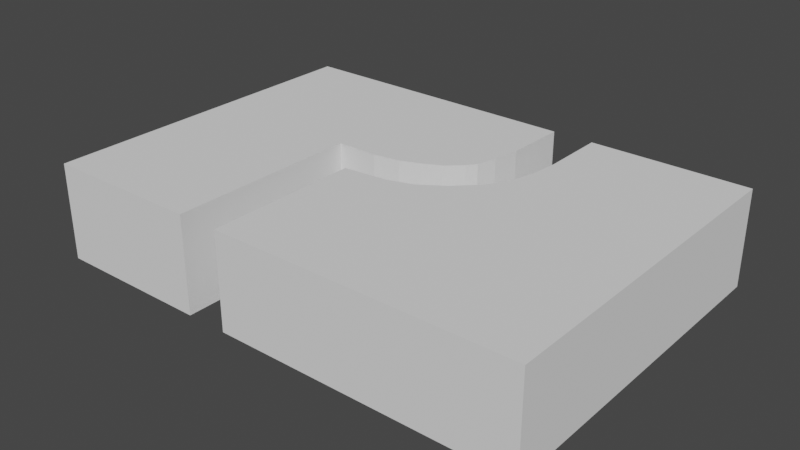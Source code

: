 # Source: mdl_LeftCurveEnter_RightStraightExit.blend  (saved by Blender 2.80.75; exported with 4.5.12 LTS)
import bpy
from mathutils import Matrix  # noqa: F401  (used for matrix-valued properties, if any)

bpy.ops.wm.read_factory_settings(use_empty=True)
scene = bpy.context.scene
scene.name = 'Scene'

# ---- collections
col_collection = bpy.data.collections.new('Collection'); scene.collection.children.link(col_collection)

# ---- world
world_world = bpy.data.worlds.new('World'); scene.world = world_world
world_world.use_nodes = True; world_world.node_tree.nodes.clear()
_N = world_world.node_tree.nodes; _L = world_world.node_tree.links
n0 = _N.new('ShaderNodeOutputWorld'); n0.name = 'World Output'; n0.location = (300, 300)
n1 = _N.new('ShaderNodeBackground'); n1.name = 'Background'; n1.location = (10, 300)
n1.inputs[0].default_value = (0.05088, 0.05088, 0.05088, 1.0)
_L.new(n1.outputs[0], n0.inputs[0])
n0.is_active_output = True
world_world.color = (0.05088, 0.05088, 0.05088)
world_world.use_sun_shadow = False
world_world.sun_shadow_jitter_overblur = 0.0

# ---- meshes
me_cube = bpy.data.meshes.new('Cube')
me_cube.from_pydata([(-3.6, 0.7, -2.5), (-3.6, -0.7, -2.5), (-3.6, 0.7, 2.5), (-3.6, -0.7, 2.5), (3.6, 0.7, -2.5), (3.6, -0.7, -2.5), (3.6, 0.7, 2.5), (3.6, -0.7, 2.5), (0.5379, -0.7, -0.9314), (0.5379, 0.7, -0.9314), (0.6807, -0.7, -1.6), (0.6807, 0.7, -1.6), (0.6207, -0.7, -1.21), (0.6207, 0.7, -1.21), (0.7, 0.7, -2.5), (0.7, -0.7, -2.5), (1.301, -0.7, -1.56), (1.301, 0.7, -1.56), (1.3, 0.7, -2.5), (1.3, -0.7, -2.5), (1.261, -0.7, -1.18), (1.261, 0.7, -1.18), (0.4407, -0.7, -0.8), (0.4407, 0.7, -0.8), (0.2207, -0.7, -0.6), (0.2207, 0.7, -0.6), (1.171, -0.7, -0.81), (1.171, 0.7, -0.81), (-0.0369, -0.7, -0.4744), (-0.0369, 0.7, -0.4744), (0.9807, -0.7, -0.48), (0.9807, 0.7, -0.48), (-0.3181, -0.7, -0.3628), (-0.3181, 0.7, -0.3628), (0.6607, -0.7, -0.16), (0.6607, 0.7, -0.16), (-0.7, -0.7, -0.3), (-0.7, 0.7, -0.3), (-1.299, -0.7, -0.3), (-1.299, 0.7, -0.3), (0.3007, -0.7, 0.08), (0.3007, 0.7, 0.08), (-0.06932, -0.7, 0.2), (-0.06932, 0.7, 0.2), (-1.3, -0.7, 2.5), (-1.3, 0.7, 2.5), (-0.6994, -0.7, 0.2637), (-0.6999, 0.7, 0.2607), (-0.7, -0.7, 2.5), (-0.7, 0.7, 2.5)], [], [(0, 1, 3, 2), (2, 3, 44, 45), (6, 7, 5, 4), (4, 5, 19, 18), (2, 45, 39, 37, 33, 29, 25, 23, 9, 13, 11, 14, 0), (7, 48, 46, 42, 40, 34, 30, 26, 20, 16, 19, 5), (41, 40, 42, 43), (38, 39, 45, 44), (24, 25, 29, 28), (36, 37, 39, 38), (14, 15, 1, 0), (8, 9, 23, 22), (10, 11, 13, 12), (28, 29, 33, 32), (31, 30, 34, 35), (32, 33, 37, 36), (49, 48, 7, 6), (16, 17, 18, 19), (21, 20, 26, 27), (17, 16, 20, 21), (27, 26, 30, 31), (43, 42, 46, 47), (35, 34, 40, 41), (47, 46, 48, 49), (18, 17, 21, 27, 31, 35, 41, 43, 47, 49, 6, 4), (22, 23, 25, 24), (12, 13, 9, 8), (15, 10, 12, 8, 22, 24, 28, 32, 36, 38, 44, 3, 1), (11, 10, 15, 14)])
_uv = me_cube.uv_layers.new(name='UVMap')
_uv.uv.foreach_set('vector', [0.375, 0.0, 0.625, 0.0, 0.625, 0.25, 0.375, 0.25, 0.375, 0.25, 0.625, 0.25, 0.625, 0.3299, 0.375, 0.3299, 0.375, 0.5, 0.625, 0.5, 0.625, 0.75, 0.375, 0.75, 0.375, 0.75, 0.625, 0.75, 0.625, 0.8298, 0.375, 0.8298, 0.125, 0.5, 0.2049, 0.5, 0.2049, 0.64, 0.2257, 0.64, 0.239, 0.6431, 0.2487, 0.6487, 0.2577, 0.655, 0.2653, 0.665, 0.2687, 0.6716, 0.2716, 0.6855, 0.2736, 0.705, 0.2742, 0.75, 0.125, 0.75, 0.625, 0.5, 0.7743, 0.5, 0.7743, 0.6118, 0.7524, 0.615, 0.7396, 0.621, 0.7271, 0.633, 0.7159, 0.649, 0.7094, 0.6655, 0.7062, 0.684, 0.7048, 0.703, 0.7048, 0.75, 0.625, 0.75, 0.5875, 0.25, 0.4125, 0.25, 0.4125, 0.25, 0.5875, 0.25, 0.4125, 0.75, 0.5875, 0.75, 0.5875, 0.5141, 0.4125, 0.5141, 0.4125, 1.0, 0.5875, 1.0, 0.5875, 1.0, 0.4125, 1.0, 0.4125, 0.9836, 0.5875, 0.9971, 0.5875, 0.75, 0.4125, 0.75, 0.375, 0.8508, 0.625, 0.8508, 0.625, 1.0, 0.375, 1.0, 0.4125, 1.0, 0.5875, 1.0, 0.5875, 1.0, 0.4125, 1.0, 0.4125, 1.0, 0.5875, 1.0, 0.5875, 1.0, 0.4125, 1.0, 0.4125, 1.0, 0.5875, 1.0, 0.5875, 1.0, 0.4125, 1.0, 0.5875, 0.25, 0.4125, 0.25, 0.4125, 0.25, 0.5875, 0.25, 0.4125, 1.0, 0.5875, 1.0, 0.5904, 1.0, 0.4289, 1.0, 0.375, 0.3507, 0.625, 0.3507, 0.625, 0.5, 0.375, 0.5, 0.4125, 0.25, 0.5875, 0.25, 0.5875, 0.25, 0.4125, 0.25, 0.5875, 0.25, 0.4125, 0.25, 0.4125, 0.25, 0.5875, 0.25, 0.5875, 0.25, 0.4125, 0.25, 0.4125, 0.25, 0.5875, 0.25, 0.5875, 0.25, 0.4125, 0.25, 0.4125, 0.25, 0.5875, 0.25, 0.5875, 0.25, 0.4125, 0.25, 0.405, 0.25, 0.5449, 0.25, 0.5875, 0.25, 0.4125, 0.25, 0.4125, 0.25, 0.5875, 0.25, 0.6175, 0.25, 0.5824, 0.25, 0.3899, 0.25, 0.3913, 0.25, 0.2952, 0.75, 0.2952, 0.703, 0.2938, 0.684, 0.2906, 0.6655, 0.2841, 0.649, 0.2729, 0.633, 0.2604, 0.621, 0.2476, 0.615, 0.2257, 0.612, 0.2257, 0.5, 0.375, 0.5, 0.375, 0.75, 0.4125, 1.0, 0.5875, 1.0, 0.5875, 1.0, 0.4125, 1.0, 0.4125, 1.0, 0.5875, 1.0, 0.5875, 1.0, 0.4125, 1.0, 0.7258, 0.75, 0.7264, 0.705, 0.7284, 0.6855, 0.7313, 0.6716, 0.7347, 0.665, 0.7423, 0.655, 0.7513, 0.6487, 0.761, 0.6431, 0.7743, 0.64, 0.7951, 0.64, 0.7951, 0.5, 0.875, 0.5, 0.875, 0.75, 0.5875, 1.0, 0.4125, 1.0, 0.4125, 1.0, 0.5875, 1.0])
me_cube.use_remesh_preserve_volume = False
me_cube.use_remesh_preserve_attributes = False
me_cube.use_mirror_vertex_groups = False
me_cube.update()

# ---- objects
ob_mdl_leftcurveenter_rightstraightexit = bpy.data.objects.new('mdl_LeftCurveEnter_RightStraightExit', me_cube)

# ---- transforms, parenting, visibility, modifiers, constraints
ob_mdl_leftcurveenter_rightstraightexit.location = (0.0, 0.0, 0.0)
ob_mdl_leftcurveenter_rightstraightexit.rotation_euler = (1.571, 0.0, 0.0)
ob_mdl_leftcurveenter_rightstraightexit.lineart.crease_threshold = 0.0

# ---- collection membership
col_collection.objects.link(ob_mdl_leftcurveenter_rightstraightexit)

# ---- scene / render settings (as saved in the file)
scene.frame_start = 1; scene.frame_end = 250; scene.frame_set(1)
scene.render.engine = 'BLENDER_EEVEE_NEXT'
scene.cycles.use_denoising = False
scene.cycles.samples = 128
scene.cycles.sampling_pattern = 'TABULATED_SOBOL'
scene.cycles.use_adaptive_sampling = False
scene.cycles.use_light_tree = False
scene.view_settings.view_transform = 'Filmic'
bpy.context.view_layer.update()

# ---- added for rendering (the .blend has no active camera and no usable light): camera, sun
cam_auto = bpy.data.cameras.new('AutoCamera')
cam_auto.lens = 50.0
cam_auto.sensor_width = 36.0
cam_auto.clip_end = 1000.0
ob_auto_camera = bpy.data.objects.new('AutoCamera', cam_auto)
scene.collection.objects.link(ob_auto_camera)
ob_auto_camera.location = (8.21316, -9.85579, 6.57053)
ob_auto_camera.rotation_euler = (1.09748, -7.21219e-08, 0.694738)
scene.camera = ob_auto_camera
light_auto_sun = bpy.data.lights.new('AutoSun', 'SUN')
light_auto_sun.energy = 3.0
light_auto_sun.angle = 0.0523599
ob_auto_sun = bpy.data.objects.new('AutoSun', light_auto_sun)
scene.collection.objects.link(ob_auto_sun)
ob_auto_sun.rotation_euler = (0.872665, 0.174533, 0.523599)
bpy.context.view_layer.update()
